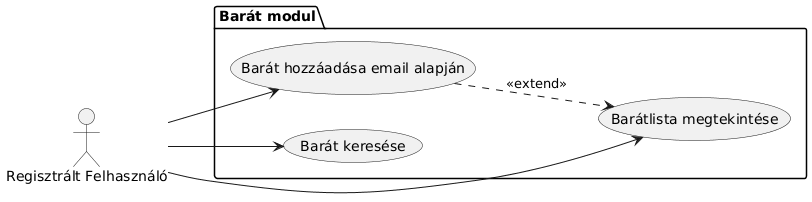

The diagram above was rendered by PlantUML. Its source (embedded in the PNG):
@startuml
left to right direction

actor "Regisztrált Felhasználó" as user

package "Barát modul" {
  usecase "Barát hozzáadása email alapján" as UC1
  usecase "Barátlista megtekintése" as UC2
  usecase "Barát keresése" as UC3
}

user --> UC1
user --> UC2
user --> UC3

UC1 ..> UC2 : <<extend>>
@enduml